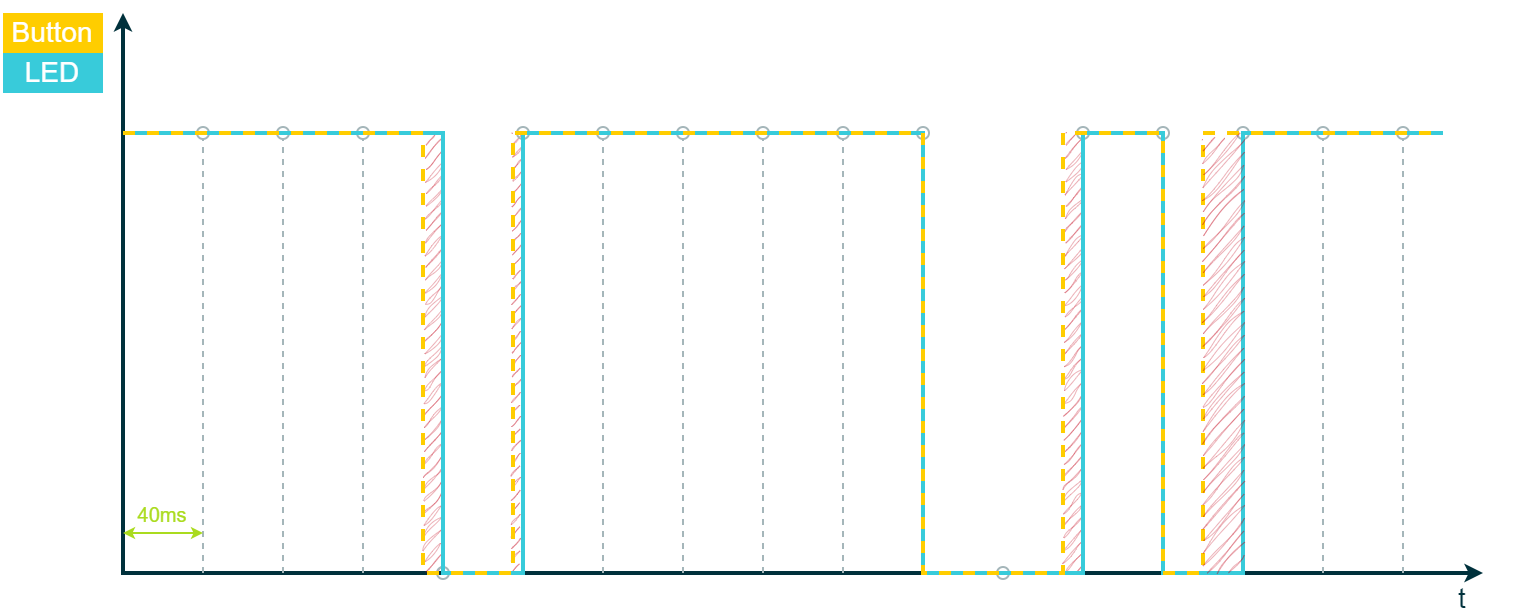

The diagram above was exported from draw.io. Its source (the exported page's mxGraphModel, read from the mxfile embedded in the PNG):
<mxGraphModel dx="329" dy="689" grid="1" gridSize="10" guides="1" tooltips="1" connect="1" arrows="1" fold="1" page="1" pageScale="1" pageWidth="850" pageHeight="1100" math="0" shadow="0">
  <root>
    <mxCell id="0" />
    <mxCell id="1" parent="0" />
    <mxCell id="0BC8ZZjUk03OEvA8Kqzw-1" value="" style="endArrow=classic;startArrow=classic;html=1;rounded=0;strokeColor=#00313C;strokeWidth=2;fontFamily=Arial;fontSize=20;fontColor=#101820;fillColor=#00313C;endSize=3;startSize=3;" parent="1" edge="1">
      <mxGeometry width="50" height="50" relative="1" as="geometry">
        <mxPoint x="1960" y="680" as="sourcePoint" />
        <mxPoint x="1280" y="400" as="targetPoint" />
        <Array as="points">
          <mxPoint x="1280" y="680" />
        </Array>
      </mxGeometry>
    </mxCell>
    <mxCell id="Ny8JrCRxZK-ZkJx43471-3" value="" style="rounded=1;whiteSpace=wrap;html=1;strokeColor=none;strokeWidth=1;fontFamily=Arial;fontSize=20;fontColor=#FFFFFF;fillColor=#C10016;fillStyle=hachure;opacity=30;sketch=1;curveFitting=1;jiggle=2;" vertex="1" parent="1">
      <mxGeometry x="1430" y="460" width="10" height="220" as="geometry" />
    </mxCell>
    <mxCell id="Ny8JrCRxZK-ZkJx43471-4" value="" style="rounded=1;whiteSpace=wrap;html=1;strokeColor=none;strokeWidth=1;fontFamily=Arial;fontSize=20;fontColor=#FFFFFF;fillColor=#C10016;fillStyle=hachure;opacity=30;sketch=1;curveFitting=1;jiggle=2;" vertex="1" parent="1">
      <mxGeometry x="1474" y="460" width="5" height="220" as="geometry" />
    </mxCell>
    <mxCell id="Ny8JrCRxZK-ZkJx43471-5" value="" style="rounded=1;whiteSpace=wrap;html=1;strokeColor=none;strokeWidth=1;fontFamily=Arial;fontSize=20;fontColor=#FFFFFF;fillColor=#C10016;fillStyle=hachure;opacity=30;sketch=1;curveFitting=1;jiggle=2;" vertex="1" parent="1">
      <mxGeometry x="1750" y="460" width="10" height="220" as="geometry" />
    </mxCell>
    <mxCell id="8OwflR5UmESWOr5lRmiU-37" value="&lt;div style=&quot;&quot;&gt;&lt;span style=&quot;background-color: initial;&quot;&gt;t&lt;/span&gt;&lt;/div&gt;" style="rounded=0;whiteSpace=wrap;html=1;strokeColor=none;strokeWidth=2;fontFamily=Arial;fontSize=14;fontColor=#00313C;fillColor=none;align=center;" parent="1" vertex="1">
      <mxGeometry x="1940" y="685" width="20" height="15" as="geometry" />
    </mxCell>
    <mxCell id="LvA5X4hVKuzTB8iRd2zt-2" value="" style="rounded=0;whiteSpace=wrap;html=1;strokeColor=none;strokeWidth=2;fontFamily=Arial;fontSize=20;fontColor=#FFFFFF;fillColor=#FFCD00;opacity=0;" parent="1" vertex="1">
      <mxGeometry x="1960" y="680" width="20" height="20" as="geometry" />
    </mxCell>
    <mxCell id="Ics0W5ti-67-hBKV0UDj-1" value="&lt;font&gt;Button&lt;/font&gt;" style="rounded=0;whiteSpace=wrap;html=1;strokeColor=none;strokeWidth=2;fontFamily=Arial;fontSize=14;fontColor=#FFFFFF;fillColor=#FFCD00;align=center;" parent="1" vertex="1">
      <mxGeometry x="1220" y="400" width="50" height="20" as="geometry" />
    </mxCell>
    <mxCell id="Ics0W5ti-67-hBKV0UDj-5" value="" style="endArrow=oval;html=1;strokeWidth=1;rounded=0;strokeColor=#A5B6BA;fontFamily=Arial;fontSize=20;fontColor=#FFCD00;fillColor=none;endFill=0;dashed=1;" parent="1" edge="1">
      <mxGeometry width="50" height="50" relative="1" as="geometry">
        <mxPoint x="1320" y="680" as="sourcePoint" />
        <mxPoint x="1320" y="460" as="targetPoint" />
      </mxGeometry>
    </mxCell>
    <mxCell id="Ics0W5ti-67-hBKV0UDj-6" value="" style="endArrow=oval;dashed=1;html=1;strokeWidth=1;rounded=0;strokeColor=#A5B6BA;fontFamily=Arial;fontSize=20;fontColor=#FFCD00;fillColor=none;endFill=0;" parent="1" edge="1">
      <mxGeometry width="50" height="50" relative="1" as="geometry">
        <mxPoint x="1360" y="680" as="sourcePoint" />
        <mxPoint x="1360" y="460" as="targetPoint" />
      </mxGeometry>
    </mxCell>
    <mxCell id="Ics0W5ti-67-hBKV0UDj-7" value="" style="endArrow=oval;dashed=1;html=1;strokeWidth=1;rounded=0;strokeColor=#A5B6BA;fontFamily=Arial;fontSize=20;fontColor=#FFCD00;fillColor=none;endFill=0;" parent="1" edge="1">
      <mxGeometry width="50" height="50" relative="1" as="geometry">
        <mxPoint x="1400" y="680" as="sourcePoint" />
        <mxPoint x="1400" y="460" as="targetPoint" />
      </mxGeometry>
    </mxCell>
    <mxCell id="Ics0W5ti-67-hBKV0UDj-9" value="" style="endArrow=oval;dashed=1;html=1;strokeWidth=1;rounded=0;strokeColor=#A5B6BA;fontFamily=Arial;fontSize=20;fontColor=#FFCD00;fillColor=none;endFill=0;" parent="1" edge="1">
      <mxGeometry width="50" height="50" relative="1" as="geometry">
        <mxPoint x="1480" y="680" as="sourcePoint" />
        <mxPoint x="1480" y="460" as="targetPoint" />
      </mxGeometry>
    </mxCell>
    <mxCell id="Ics0W5ti-67-hBKV0UDj-10" value="" style="ellipse;whiteSpace=wrap;html=1;aspect=fixed;strokeColor=#A5B6BA;strokeWidth=1;fontFamily=Arial;fontSize=20;fontColor=#C10016;fillColor=none;" parent="1" vertex="1">
      <mxGeometry x="1437" y="677" width="6" height="6" as="geometry" />
    </mxCell>
    <mxCell id="Ics0W5ti-67-hBKV0UDj-13" value="" style="endArrow=oval;dashed=1;html=1;strokeWidth=1;rounded=0;strokeColor=#A5B6BA;fontFamily=Arial;fontSize=20;fontColor=#FFCD00;fillColor=none;endFill=0;" parent="1" edge="1">
      <mxGeometry width="50" height="50" relative="1" as="geometry">
        <mxPoint x="1520" y="680" as="sourcePoint" />
        <mxPoint x="1520" y="460" as="targetPoint" />
      </mxGeometry>
    </mxCell>
    <mxCell id="Ics0W5ti-67-hBKV0UDj-14" value="" style="endArrow=oval;dashed=1;html=1;strokeWidth=1;rounded=0;strokeColor=#A5B6BA;fontFamily=Arial;fontSize=20;fontColor=#FFCD00;fillColor=none;endFill=0;" parent="1" edge="1">
      <mxGeometry width="50" height="50" relative="1" as="geometry">
        <mxPoint x="1560" y="680" as="sourcePoint" />
        <mxPoint x="1560" y="460" as="targetPoint" />
      </mxGeometry>
    </mxCell>
    <mxCell id="Ics0W5ti-67-hBKV0UDj-15" value="" style="endArrow=oval;dashed=1;html=1;strokeWidth=1;rounded=0;strokeColor=#A5B6BA;fontFamily=Arial;fontSize=20;fontColor=#FFCD00;fillColor=none;endFill=0;" parent="1" edge="1">
      <mxGeometry width="50" height="50" relative="1" as="geometry">
        <mxPoint x="1600" y="680" as="sourcePoint" />
        <mxPoint x="1600" y="460" as="targetPoint" />
      </mxGeometry>
    </mxCell>
    <mxCell id="Ics0W5ti-67-hBKV0UDj-16" value="" style="endArrow=oval;dashed=1;html=1;strokeWidth=1;rounded=0;strokeColor=#A5B6BA;fontFamily=Arial;fontSize=20;fontColor=#FFCD00;fillColor=none;endFill=0;" parent="1" edge="1">
      <mxGeometry width="50" height="50" relative="1" as="geometry">
        <mxPoint x="1640" y="680" as="sourcePoint" />
        <mxPoint x="1640" y="460" as="targetPoint" />
      </mxGeometry>
    </mxCell>
    <mxCell id="Ics0W5ti-67-hBKV0UDj-17" value="" style="endArrow=oval;dashed=1;html=1;strokeWidth=1;rounded=0;strokeColor=#A5B6BA;fontFamily=Arial;fontSize=20;fontColor=#FFCD00;fillColor=none;endFill=0;" parent="1" edge="1">
      <mxGeometry width="50" height="50" relative="1" as="geometry">
        <mxPoint x="1680" y="680" as="sourcePoint" />
        <mxPoint x="1680" y="460" as="targetPoint" />
      </mxGeometry>
    </mxCell>
    <mxCell id="Ics0W5ti-67-hBKV0UDj-19" value="" style="endArrow=oval;dashed=1;html=1;strokeWidth=1;rounded=0;strokeColor=#A5B6BA;fontFamily=Arial;fontSize=20;fontColor=#FFCD00;fillColor=none;endFill=0;" parent="1" edge="1">
      <mxGeometry width="50" height="50" relative="1" as="geometry">
        <mxPoint x="1760" y="680" as="sourcePoint" />
        <mxPoint x="1760" y="460" as="targetPoint" />
      </mxGeometry>
    </mxCell>
    <mxCell id="Ics0W5ti-67-hBKV0UDj-20" value="" style="endArrow=oval;dashed=1;html=1;strokeWidth=1;rounded=0;strokeColor=#A5B6BA;fontFamily=Arial;fontSize=20;fontColor=#FFCD00;fillColor=none;endFill=0;" parent="1" edge="1">
      <mxGeometry width="50" height="50" relative="1" as="geometry">
        <mxPoint x="1800" y="680" as="sourcePoint" />
        <mxPoint x="1800" y="460" as="targetPoint" />
      </mxGeometry>
    </mxCell>
    <mxCell id="Ics0W5ti-67-hBKV0UDj-21" value="" style="endArrow=oval;dashed=1;html=1;strokeWidth=1;rounded=0;strokeColor=#A5B6BA;fontFamily=Arial;fontSize=20;fontColor=#FFCD00;fillColor=none;endFill=0;" parent="1" edge="1">
      <mxGeometry width="50" height="50" relative="1" as="geometry">
        <mxPoint x="1840" y="680" as="sourcePoint" />
        <mxPoint x="1840" y="460" as="targetPoint" />
      </mxGeometry>
    </mxCell>
    <mxCell id="Ics0W5ti-67-hBKV0UDj-22" value="" style="endArrow=oval;dashed=1;html=1;strokeWidth=1;rounded=0;strokeColor=#A5B6BA;fontFamily=Arial;fontSize=20;fontColor=#FFCD00;fillColor=none;endFill=0;" parent="1" edge="1">
      <mxGeometry width="50" height="50" relative="1" as="geometry">
        <mxPoint x="1880" y="680" as="sourcePoint" />
        <mxPoint x="1880" y="460" as="targetPoint" />
      </mxGeometry>
    </mxCell>
    <mxCell id="Ics0W5ti-67-hBKV0UDj-23" value="" style="endArrow=oval;dashed=1;html=1;strokeWidth=1;rounded=0;strokeColor=#A5B6BA;fontFamily=Arial;fontSize=20;fontColor=#FFCD00;fillColor=none;endFill=0;" parent="1" edge="1">
      <mxGeometry width="50" height="50" relative="1" as="geometry">
        <mxPoint x="1920" y="680" as="sourcePoint" />
        <mxPoint x="1920" y="460" as="targetPoint" />
      </mxGeometry>
    </mxCell>
    <mxCell id="Ics0W5ti-67-hBKV0UDj-24" value="" style="ellipse;whiteSpace=wrap;html=1;aspect=fixed;strokeColor=#A5B6BA;strokeWidth=1;fontFamily=Arial;fontSize=20;fontColor=#FFCD00;fillColor=none;" parent="1" vertex="1">
      <mxGeometry x="1717" y="677" width="6" height="6" as="geometry" />
    </mxCell>
    <mxCell id="Ny8JrCRxZK-ZkJx43471-1" value="" style="endArrow=none;html=1;rounded=0;strokeColor=#38CBDA;strokeWidth=2;fontFamily=Arial;fontSize=14;fontColor=#38CBDA;startSize=3;endSize=3;fillColor=#38CBDA;jumpStyle=none;jumpSize=6;" edge="1" parent="1">
      <mxGeometry width="50" height="50" relative="1" as="geometry">
        <mxPoint x="1280" y="460" as="sourcePoint" />
        <mxPoint x="1940" y="460" as="targetPoint" />
        <Array as="points">
          <mxPoint x="1355" y="460" />
          <mxPoint x="1440" y="460" />
          <mxPoint x="1440" y="680" />
          <mxPoint x="1480" y="680" />
          <mxPoint x="1480" y="460" />
          <mxPoint x="1680" y="460" />
          <mxPoint x="1680" y="680" />
          <mxPoint x="1760" y="680" />
          <mxPoint x="1760" y="460" />
          <mxPoint x="1800" y="460" />
          <mxPoint x="1800" y="680" />
          <mxPoint x="1840" y="680" />
          <mxPoint x="1840" y="460" />
          <mxPoint x="1900" y="460" />
        </Array>
      </mxGeometry>
    </mxCell>
    <mxCell id="k3YxVwdXUjLPs5aE9tmy-17" value="" style="endArrow=none;html=1;rounded=0;strokeColor=#FFCD00;strokeWidth=2;fontFamily=Arial;fontSize=14;fontColor=#A5B6BA;startSize=3;endSize=3;fillColor=#FFCD00;jumpStyle=none;jumpSize=6;dashed=1;" parent="1" edge="1">
      <mxGeometry width="1840" height="680" relative="1" as="geometry">
        <mxPoint x="1280" y="460" as="sourcePoint" />
        <mxPoint x="1940" y="460" as="targetPoint" />
        <Array as="points">
          <mxPoint x="1355" y="460" />
          <mxPoint x="1430" y="460" />
          <mxPoint x="1430" y="680" />
          <mxPoint x="1475" y="680" />
          <mxPoint x="1475" y="460" />
          <mxPoint x="1680" y="460" />
          <mxPoint x="1680" y="680" />
          <mxPoint x="1750" y="680" />
          <mxPoint x="1750" y="460" />
          <mxPoint x="1800" y="460" />
          <mxPoint x="1800" y="680" />
          <mxPoint x="1820" y="680" />
          <mxPoint x="1820" y="460" />
          <mxPoint x="1900" y="460" />
        </Array>
      </mxGeometry>
    </mxCell>
    <mxCell id="Ny8JrCRxZK-ZkJx43471-6" value="" style="rounded=1;whiteSpace=wrap;html=1;strokeColor=none;strokeWidth=1;fontFamily=Arial;fontSize=20;fontColor=#FFFFFF;fillColor=#C10016;fillStyle=hachure;opacity=30;sketch=1;curveFitting=1;jiggle=2;" vertex="1" parent="k3YxVwdXUjLPs5aE9tmy-17">
      <mxGeometry x="1820" y="460" width="20" height="220" as="geometry" />
    </mxCell>
    <mxCell id="Ny8JrCRxZK-ZkJx43471-2" value="&lt;font&gt;LED&lt;/font&gt;" style="rounded=0;whiteSpace=wrap;html=1;strokeColor=none;strokeWidth=2;fontFamily=Arial;fontSize=14;fontColor=#FFFFFF;fillColor=#38CBDA;align=center;" vertex="1" parent="1">
      <mxGeometry x="1220" y="420" width="50" height="20" as="geometry" />
    </mxCell>
    <mxCell id="Ny8JrCRxZK-ZkJx43471-31" value="" style="endArrow=classic;startArrow=classic;html=1;rounded=0;strokeColor=#AADB1E;strokeWidth=1;fontFamily=Arial;fontSize=20;fontColor=#4C6E76;fillColor=none;endSize=3;startSize=3;" edge="1" parent="1">
      <mxGeometry width="50" height="50" relative="1" as="geometry">
        <mxPoint x="1280" y="660" as="sourcePoint" />
        <mxPoint x="1320" y="660" as="targetPoint" />
      </mxGeometry>
    </mxCell>
    <mxCell id="Ny8JrCRxZK-ZkJx43471-32" value="&lt;font style=&quot;font-size: 10px;&quot; color=&quot;#aadb1e&quot;&gt;40ms&lt;/font&gt;" style="rounded=0;whiteSpace=wrap;html=1;strokeColor=none;strokeWidth=2;fontFamily=Arial;fontSize=14;fontColor=#FFCD00;fillColor=none;align=center;" vertex="1" parent="1">
      <mxGeometry x="1280" y="640" width="40" height="20" as="geometry" />
    </mxCell>
  </root>
</mxGraphModel>